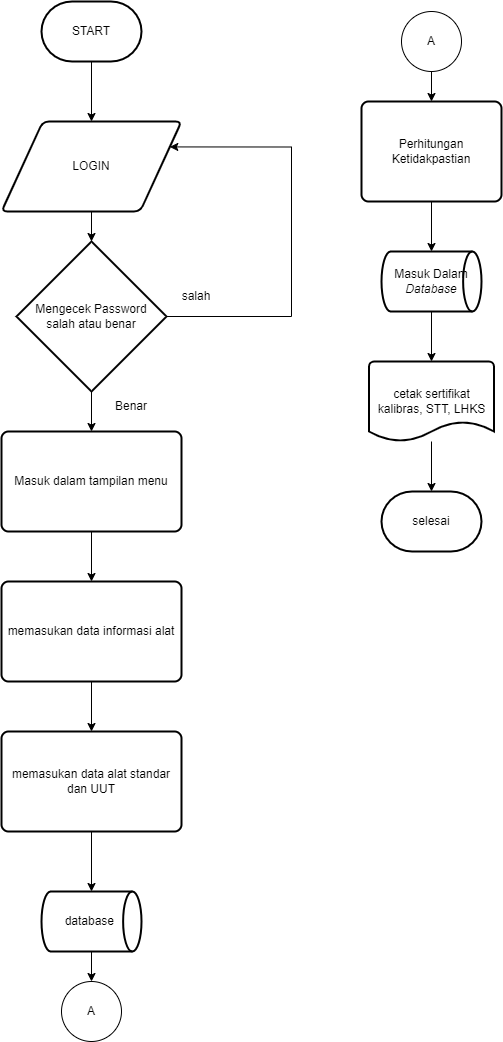

The diagram above was exported from draw.io. Its source (the exported page's mxGraphModel, read from the mxfile embedded in the PNG):
<mxGraphModel dx="2160" dy="1290" grid="1" gridSize="10" guides="1" tooltips="1" connect="1" arrows="1" fold="1" page="1" pageScale="1" pageWidth="850" pageHeight="1100" math="0" shadow="0">
  <root>
    <mxCell id="0" />
    <mxCell id="1" parent="0" />
    <mxCell id="2" style="edgeStyle=orthogonalEdgeStyle;rounded=0;orthogonalLoop=1;jettySize=auto;html=1;exitX=0.5;exitY=1;exitDx=0;exitDy=0;entryX=0.5;entryY=0;entryDx=0;entryDy=0;entryPerimeter=0;" edge="1" source="3" target="8" parent="1">
      <mxGeometry relative="1" as="geometry" />
    </mxCell>
    <mxCell id="3" value="LOGIN" style="shape=parallelogram;html=1;strokeWidth=2;perimeter=parallelogramPerimeter;whiteSpace=wrap;rounded=1;arcSize=12;size=0.23;" vertex="1" parent="1">
      <mxGeometry x="40" y="170" width="180" height="90" as="geometry" />
    </mxCell>
    <mxCell id="4" style="edgeStyle=orthogonalEdgeStyle;rounded=0;orthogonalLoop=1;jettySize=auto;html=1;exitX=0.5;exitY=1;exitDx=0;exitDy=0;exitPerimeter=0;entryX=0.5;entryY=0;entryDx=0;entryDy=0;" edge="1" source="5" target="3" parent="1">
      <mxGeometry relative="1" as="geometry" />
    </mxCell>
    <mxCell id="5" value="START" style="strokeWidth=2;html=1;shape=mxgraph.flowchart.terminator;whiteSpace=wrap;" vertex="1" parent="1">
      <mxGeometry x="80" y="50" width="100" height="60" as="geometry" />
    </mxCell>
    <mxCell id="6" style="edgeStyle=orthogonalEdgeStyle;rounded=0;orthogonalLoop=1;jettySize=auto;html=1;exitX=1;exitY=0.5;exitDx=0;exitDy=0;exitPerimeter=0;entryX=1;entryY=0.25;entryDx=0;entryDy=0;" edge="1" source="8" target="3" parent="1">
      <mxGeometry relative="1" as="geometry">
        <mxPoint x="370" y="210" as="targetPoint" />
        <Array as="points">
          <mxPoint x="330" y="365" />
          <mxPoint x="330" y="195" />
        </Array>
      </mxGeometry>
    </mxCell>
    <mxCell id="7" style="edgeStyle=orthogonalEdgeStyle;rounded=0;orthogonalLoop=1;jettySize=auto;html=1;exitX=0.5;exitY=1;exitDx=0;exitDy=0;exitPerimeter=0;entryX=0.5;entryY=0;entryDx=0;entryDy=0;" edge="1" source="8" target="10" parent="1">
      <mxGeometry relative="1" as="geometry" />
    </mxCell>
    <mxCell id="8" value="Mengecek Password&lt;br&gt;salah atau benar" style="strokeWidth=2;html=1;shape=mxgraph.flowchart.decision;whiteSpace=wrap;" vertex="1" parent="1">
      <mxGeometry x="55" y="290" width="150" height="150" as="geometry" />
    </mxCell>
    <mxCell id="9" style="edgeStyle=orthogonalEdgeStyle;rounded=0;orthogonalLoop=1;jettySize=auto;html=1;exitX=0.5;exitY=1;exitDx=0;exitDy=0;entryX=0.5;entryY=0;entryDx=0;entryDy=0;" edge="1" source="10" target="12" parent="1">
      <mxGeometry relative="1" as="geometry" />
    </mxCell>
    <mxCell id="10" value="Masuk dalam tampilan menu" style="rounded=1;whiteSpace=wrap;html=1;absoluteArcSize=1;arcSize=14;strokeWidth=2;" vertex="1" parent="1">
      <mxGeometry x="40" y="480" width="180" height="100" as="geometry" />
    </mxCell>
    <mxCell id="11" style="edgeStyle=orthogonalEdgeStyle;rounded=0;orthogonalLoop=1;jettySize=auto;html=1;exitX=0.5;exitY=1;exitDx=0;exitDy=0;entryX=0.5;entryY=0;entryDx=0;entryDy=0;" edge="1" source="12" target="14" parent="1">
      <mxGeometry relative="1" as="geometry" />
    </mxCell>
    <mxCell id="12" value="memasukan data informasi alat" style="rounded=1;whiteSpace=wrap;html=1;absoluteArcSize=1;arcSize=14;strokeWidth=2;" vertex="1" parent="1">
      <mxGeometry x="40" y="630" width="180" height="100" as="geometry" />
    </mxCell>
    <mxCell id="13" style="edgeStyle=orthogonalEdgeStyle;rounded=0;orthogonalLoop=1;jettySize=auto;html=1;exitX=0.5;exitY=1;exitDx=0;exitDy=0;" edge="1" source="14" target="16" parent="1">
      <mxGeometry relative="1" as="geometry" />
    </mxCell>
    <mxCell id="14" value="memasukan data alat standar dan UUT" style="rounded=1;whiteSpace=wrap;html=1;absoluteArcSize=1;arcSize=14;strokeWidth=2;" vertex="1" parent="1">
      <mxGeometry x="40" y="780" width="180" height="100" as="geometry" />
    </mxCell>
    <mxCell id="15" value="" style="edgeStyle=orthogonalEdgeStyle;rounded=0;orthogonalLoop=1;jettySize=auto;html=1;" edge="1" source="16" target="19" parent="1">
      <mxGeometry relative="1" as="geometry" />
    </mxCell>
    <mxCell id="16" value="database&amp;nbsp;" style="strokeWidth=2;html=1;shape=mxgraph.flowchart.direct_data;whiteSpace=wrap;" vertex="1" parent="1">
      <mxGeometry x="80" y="940" width="100" height="60" as="geometry" />
    </mxCell>
    <mxCell id="17" value="" style="edgeStyle=orthogonalEdgeStyle;rounded=0;orthogonalLoop=1;jettySize=auto;html=1;" edge="1" source="18" target="21" parent="1">
      <mxGeometry relative="1" as="geometry" />
    </mxCell>
    <mxCell id="18" value="" style="verticalLabelPosition=bottom;verticalAlign=top;html=1;shape=mxgraph.flowchart.on-page_reference;" vertex="1" parent="1">
      <mxGeometry x="440" y="60" width="60" height="60" as="geometry" />
    </mxCell>
    <mxCell id="19" value="" style="verticalLabelPosition=bottom;verticalAlign=top;html=1;shape=mxgraph.flowchart.on-page_reference;" vertex="1" parent="1">
      <mxGeometry x="100" y="1030" width="60" height="60" as="geometry" />
    </mxCell>
    <mxCell id="20" value="" style="edgeStyle=orthogonalEdgeStyle;rounded=0;orthogonalLoop=1;jettySize=auto;html=1;" edge="1" source="21" target="23" parent="1">
      <mxGeometry relative="1" as="geometry" />
    </mxCell>
    <mxCell id="21" value="Perhitungan Ketidakpastian" style="rounded=1;whiteSpace=wrap;html=1;absoluteArcSize=1;arcSize=14;strokeWidth=2;" vertex="1" parent="1">
      <mxGeometry x="400" y="150" width="140" height="100" as="geometry" />
    </mxCell>
    <mxCell id="22" value="" style="edgeStyle=orthogonalEdgeStyle;rounded=0;orthogonalLoop=1;jettySize=auto;html=1;" edge="1" source="23" target="25" parent="1">
      <mxGeometry relative="1" as="geometry" />
    </mxCell>
    <mxCell id="23" value="Masuk Dalam&lt;br&gt;&lt;i&gt;Database&lt;/i&gt;" style="strokeWidth=2;html=1;shape=mxgraph.flowchart.direct_data;whiteSpace=wrap;" vertex="1" parent="1">
      <mxGeometry x="420" y="300" width="100" height="60" as="geometry" />
    </mxCell>
    <mxCell id="24" value="" style="edgeStyle=orthogonalEdgeStyle;rounded=0;orthogonalLoop=1;jettySize=auto;html=1;" edge="1" source="25" target="26" parent="1">
      <mxGeometry relative="1" as="geometry" />
    </mxCell>
    <mxCell id="25" value="cetak sertifikat kalibras, STT, LHKS" style="strokeWidth=2;html=1;shape=mxgraph.flowchart.document2;whiteSpace=wrap;size=0.25;" vertex="1" parent="1">
      <mxGeometry x="407.5" y="410" width="125" height="80" as="geometry" />
    </mxCell>
    <mxCell id="26" value="selesai" style="strokeWidth=2;html=1;shape=mxgraph.flowchart.terminator;whiteSpace=wrap;" vertex="1" parent="1">
      <mxGeometry x="420" y="540" width="100" height="60" as="geometry" />
    </mxCell>
    <mxCell id="27" value="A" style="text;html=1;strokeColor=none;fillColor=none;align=center;verticalAlign=middle;whiteSpace=wrap;rounded=0;" vertex="1" parent="1">
      <mxGeometry x="440" y="75" width="60" height="30" as="geometry" />
    </mxCell>
    <mxCell id="28" value="Benar" style="text;html=1;strokeColor=none;fillColor=none;align=center;verticalAlign=middle;whiteSpace=wrap;rounded=0;" vertex="1" parent="1">
      <mxGeometry x="140" y="440" width="60" height="30" as="geometry" />
    </mxCell>
    <mxCell id="29" value="salah" style="text;html=1;strokeColor=none;fillColor=none;align=center;verticalAlign=middle;whiteSpace=wrap;rounded=0;" vertex="1" parent="1">
      <mxGeometry x="205" y="330" width="60" height="30" as="geometry" />
    </mxCell>
    <mxCell id="30" value="A" style="text;html=1;strokeColor=none;fillColor=none;align=center;verticalAlign=middle;whiteSpace=wrap;rounded=0;" vertex="1" parent="1">
      <mxGeometry x="100" y="1045" width="60" height="30" as="geometry" />
    </mxCell>
  </root>
</mxGraphModel>